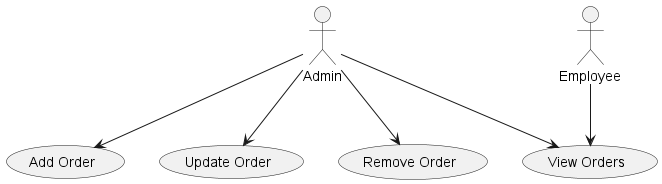

The diagram above was rendered by PlantUML. Its source (embedded in the PNG):
@startuml
actor Admin as admin
actor Employee as employee

usecase "Add Order" as UC1
usecase "Update Order" as UC2
usecase "Remove Order" as UC3
usecase "View Orders" as UC4

admin --> UC1
admin --> UC2
admin --> UC3
admin --> UC4

employee --> UC4
@enduml